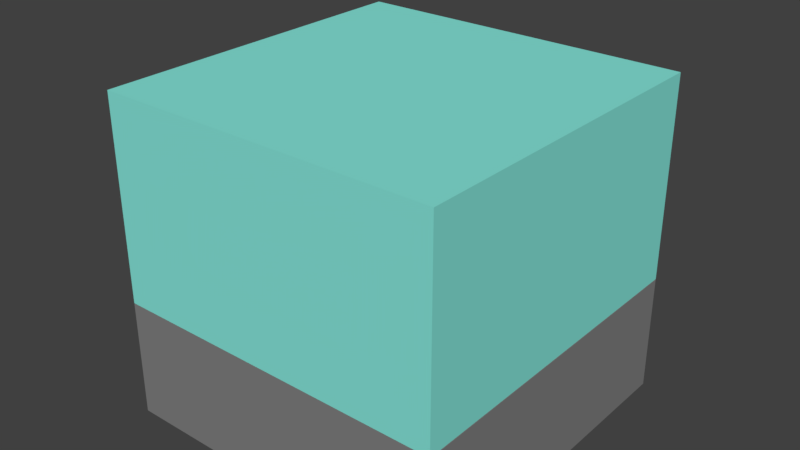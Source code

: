 # Source: GO_FinishingStation.blend  (saved by Blender 2.77.0; exported with 4.5.12 LTS)
import bpy
from mathutils import Matrix  # noqa: F401  (used for matrix-valued properties, if any)

bpy.ops.wm.read_factory_settings(use_empty=True)
scene = bpy.context.scene
scene.name = 'Scene'

# ---- collections
col_collection_1 = bpy.data.collections.new('Collection 1'); scene.collection.children.link(col_collection_1)

# ---- materials (node trees are filled in below, after node groups)
mat_metal = bpy.data.materials.new('Metal')
mat_metal.alpha_threshold = 0.0
mat_metal.roughness = 0.5
mat_glass = bpy.data.materials.new('glass')
mat_glass.alpha_threshold = 0.0
mat_glass.roughness = 0.5

# ---- material node trees
mat_metal.use_nodes = True; mat_metal.node_tree.nodes.clear()
_N = mat_metal.node_tree.nodes; _L = mat_metal.node_tree.links
n0 = _N.new('ShaderNodeOutputMaterial'); n0.name = 'Material Output'; n0.location = (300, 300)
n1 = _N.new('ShaderNodeBsdfDiffuse'); n1.name = 'Diffuse BSDF'; n1.location = (10, 300)
n1.inputs[0].default_value = (0.2203, 0.2203, 0.2203, 1.0)
_L.new(n1.outputs[0], n0.inputs[0])
n0.is_active_output = True
mat_glass.use_nodes = True; mat_glass.node_tree.nodes.clear()
_N = mat_glass.node_tree.nodes; _L = mat_glass.node_tree.links
n0 = _N.new('ShaderNodeOutputMaterial'); n0.name = 'Material Output'; n0.location = (300, 300)
n1 = _N.new('ShaderNodeBsdfDiffuse'); n1.name = 'Diffuse BSDF'; n1.location = (10, 300)
n1.inputs[0].default_value = (0.2415, 0.8, 0.7107, 1.0)
_L.new(n1.outputs[0], n0.inputs[0])
n0.is_active_output = True

# ---- world
world_world = bpy.data.worlds.new('World'); scene.world = world_world
world_world.color = (0.05088, 0.05088, 0.05088)
world_world.use_sun_shadow = False
world_world.sun_shadow_jitter_overblur = 0.0
world_world.cycles.sampling_method = 'MANUAL'

# ---- meshes
me_go_finishingstation = bpy.data.meshes.new('GO_FinishingStation')
me_go_finishingstation.from_pydata([(0.04474, 0.04474, 0.07888), (0.0, 0.0, 0.349), (0.04474, 0.9553, 0.07888), (0.0, 1.0, 0.349), (0.9553, 0.04474, 0.07888), (1.0, 0.0, 0.349), (0.9553, 0.9553, 0.07888), (1.0, 1.0, 0.349), (0.0, 0.0, 0.002197), (0.0, 1.0, 0.002197), (1.0, 1.0, 0.002197), (1.0, 0.0, 0.002197), (0.04474, 0.9553, 0.5022), (0.9553, 0.9553, 0.5022), (0.9553, 0.04474, 0.5022), (0.04474, 0.04474, 0.5022), (0.8414, 0.9553, 0.07847), (0.5, 0.9553, 0.07847), (0.1586, 0.9553, 0.07847), (0.1586, 0.04474, 0.07847), (0.5, 0.04474, 0.07847), (0.8414, 0.04474, 0.07847), (0.5, 0.04474, 0.5022), (0.5, 0.9553, 0.5022), (0.04474, 0.9553, 0.4832), (0.04474, 0.9553, 0.465), (0.9553, 0.9553, 0.4832), (0.9553, 0.9553, 0.465), (0.9553, 0.04474, 0.4832), (0.9553, 0.04474, 0.465), (0.04474, 0.04474, 0.465), (0.04474, 0.04474, 0.4832), (0.5, 0.04474, 0.4832), (0.8414, 0.04474, 0.465), (0.5, 0.04474, 0.465), (0.1586, 0.04474, 0.465), (0.5, 0.9553, 0.4832), (0.1586, 0.9553, 0.465), (0.5, 0.9553, 0.465), (0.8414, 0.9553, 0.465), (0.04474, 0.9553, 1.218e-05), (0.04474, 0.04474, 1.218e-05), (0.1586, 0.9553, 0.0), (0.9553, 0.04474, 1.218e-05), (0.9553, 0.9553, 1.218e-05), (0.8414, 0.04474, 0.0), (0.8414, 0.9553, 0.0), (0.1586, 0.04474, 0.0), (0.04474, 0.04474, 0.6789), (0.0, 0.0, 0.949), (0.04474, 0.9553, 0.6789), (0.0, 1.0, 0.949), (0.9553, 0.04474, 0.6789), (1.0, 0.0, 0.949), (0.9553, 0.9553, 0.6789), (1.0, 1.0, 0.949), (0.0, 0.0, 0.3512), (0.0, 1.0, 0.3512), (1.0, 1.0, 0.3512), (1.0, 0.0, 0.3512), (0.04474, 0.9553, 1.102), (0.9553, 0.9553, 1.102), (0.9553, 0.04474, 1.102), (0.04474, 0.04474, 1.102), (0.8414, 0.9553, 0.6785), (0.5, 0.9553, 0.6785), (0.1586, 0.9553, 0.6785), (0.1586, 0.04474, 0.6785), (0.5, 0.04474, 0.6785), (0.8414, 0.04474, 0.6785), (0.5, 0.04474, 1.102), (0.5, 0.9553, 1.102), (0.04474, 0.9553, 1.083), (0.04474, 0.9553, 1.065), (0.9553, 0.9553, 1.083), (0.9553, 0.9553, 1.065), (0.9553, 0.04474, 1.083), (0.9553, 0.04474, 1.065), (0.04474, 0.04474, 1.065), (0.04474, 0.04474, 1.083), (0.5, 0.04474, 1.083), (0.8414, 0.04474, 1.065), (0.5, 0.04474, 1.065), (0.1586, 0.04474, 1.065), (0.5, 0.9553, 1.083), (0.1586, 0.9553, 1.065), (0.5, 0.9553, 1.065), (0.8414, 0.9553, 1.065), (0.04474, 0.9553, 0.6), (0.04474, 0.04474, 0.6), (0.1586, 0.9553, 0.6), (0.9553, 0.04474, 0.6), (0.9553, 0.9553, 0.6), (0.8414, 0.04474, 0.6), (0.8414, 0.9553, 0.6), (0.1586, 0.04474, 0.6)], [], [(7, 5, 11, 10), (1, 3, 9, 8), (5, 1, 8, 11), (7, 3, 1, 5), (11, 8, 9, 10), (3, 7, 10, 9), (55, 53, 59, 58), (49, 51, 57, 56), (53, 49, 56, 59), (55, 51, 49, 53), (59, 56, 57, 58), (51, 55, 58, 57)])
me_go_finishingstation.polygons.foreach_set('material_index', [0, 0, 0, 0, 0, 0, 1, 1, 1, 1, 1, 1])
me_go_finishingstation.materials.append(mat_metal)
me_go_finishingstation.materials.append(mat_glass)
me_go_finishingstation.use_remesh_preserve_volume = False
me_go_finishingstation.use_remesh_preserve_attributes = False
me_go_finishingstation.use_mirror_vertex_groups = False
me_go_finishingstation.update()

# ---- objects
ob_go_finishingstation = bpy.data.objects.new('GO_FinishingStation', me_go_finishingstation)

# ---- transforms, parenting, visibility, modifiers, constraints
ob_go_finishingstation.location = (0.0, 0.0, 0.0)
ob_go_finishingstation.lineart.crease_threshold = 0.0

# ---- collection membership
col_collection_1.objects.link(ob_go_finishingstation)

# ---- scene / render settings (as saved in the file)
scene.frame_start = 1; scene.frame_end = 250; scene.frame_set(1)
scene.render.engine = 'CYCLES'
scene.render.resolution_percentage = 50
scene.render.dither_intensity = 0.0
scene.cycles.use_denoising = False
scene.cycles.samples = 128
scene.cycles.sampling_pattern = 'TABULATED_SOBOL'
scene.cycles.light_sampling_threshold = 0.0
scene.cycles.use_adaptive_sampling = False
scene.cycles.use_light_tree = False
scene.cycles.blur_glossy = 0.0
scene.cycles.sample_clamp_indirect = 0.0
scene.view_settings.view_transform = 'Standard'
bpy.context.view_layer.update()

# ---- added for rendering (the .blend has no active camera and no usable light): camera, sun
cam_auto = bpy.data.cameras.new('AutoCamera')
cam_auto.lens = 50.0
cam_auto.sensor_width = 36.0
cam_auto.clip_end = 1000.0
ob_auto_camera = bpy.data.objects.new('AutoCamera', cam_auto)
scene.collection.objects.link(ob_auto_camera)
ob_auto_camera.location = (2.15893, -1.49071, 1.87824)
ob_auto_camera.rotation_euler = (1.09748, -7.21219e-08, 0.694738)
scene.camera = ob_auto_camera
light_auto_sun = bpy.data.lights.new('AutoSun', 'SUN')
light_auto_sun.energy = 3.0
light_auto_sun.angle = 0.0523599
ob_auto_sun = bpy.data.objects.new('AutoSun', light_auto_sun)
scene.collection.objects.link(ob_auto_sun)
ob_auto_sun.rotation_euler = (0.872665, 0.174533, 0.523599)
bpy.context.view_layer.update()

